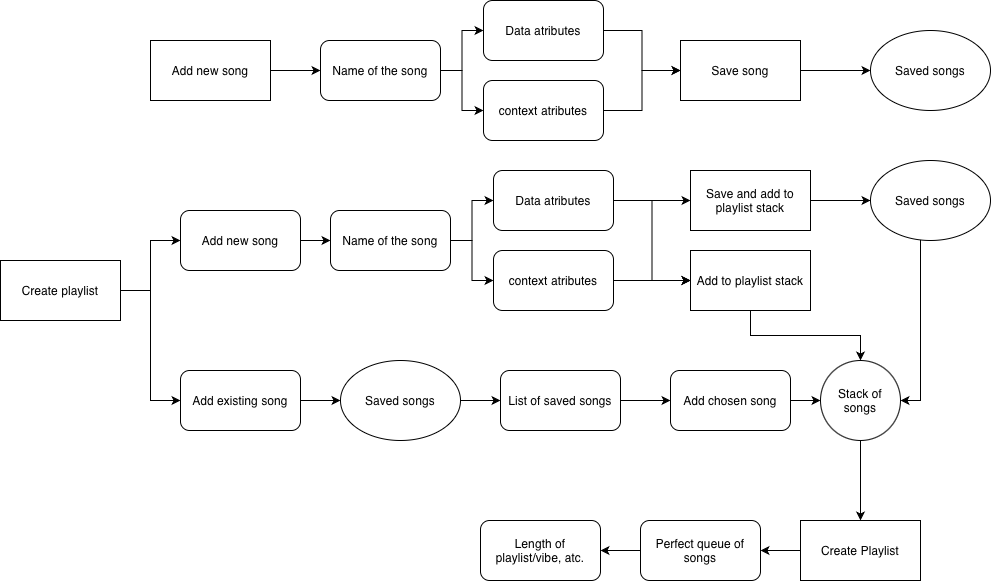

The diagram above was exported from draw.io. Its source (the exported page's mxGraphModel, read from the mxfile embedded in the PNG):
<mxGraphModel dx="2292" dy="820" grid="1" gridSize="10" guides="1" tooltips="1" connect="1" arrows="1" fold="1" page="1" pageScale="1" pageWidth="827" pageHeight="1169" math="0" shadow="0">
  <root>
    <mxCell id="0" />
    <mxCell id="1" parent="0" />
    <mxCell id="UimwMXCTF6mDiby1SjOY-15" edge="1" parent="1" source="UimwMXCTF6mDiby1SjOY-1" style="edgeStyle=orthogonalEdgeStyle;rounded=0;orthogonalLoop=1;jettySize=auto;html=1;exitX=1;exitY=0.5;exitDx=0;exitDy=0;entryX=0;entryY=0.5;entryDx=0;entryDy=0;" target="UimwMXCTF6mDiby1SjOY-13">
      <mxGeometry relative="1" as="geometry" />
    </mxCell>
    <mxCell id="UimwMXCTF6mDiby1SjOY-53" edge="1" parent="1" source="UimwMXCTF6mDiby1SjOY-1" style="edgeStyle=orthogonalEdgeStyle;rounded=0;orthogonalLoop=1;jettySize=auto;html=1;exitX=1;exitY=0.5;exitDx=0;exitDy=0;entryX=0;entryY=0.5;entryDx=0;entryDy=0;" target="UimwMXCTF6mDiby1SjOY-52">
      <mxGeometry relative="1" as="geometry" />
    </mxCell>
    <mxCell id="UimwMXCTF6mDiby1SjOY-1" parent="1" style="rounded=0;whiteSpace=wrap;html=1;" value="Create playlist" vertex="1">
      <mxGeometry height="60" width="120" x="-820" y="260" as="geometry" />
    </mxCell>
    <mxCell id="UimwMXCTF6mDiby1SjOY-81" edge="1" parent="1" source="UimwMXCTF6mDiby1SjOY-13" style="edgeStyle=orthogonalEdgeStyle;rounded=0;orthogonalLoop=1;jettySize=auto;html=1;exitX=1;exitY=0.5;exitDx=0;exitDy=0;entryX=0;entryY=0.5;entryDx=0;entryDy=0;" target="UimwMXCTF6mDiby1SjOY-80">
      <mxGeometry relative="1" as="geometry" />
    </mxCell>
    <mxCell id="UimwMXCTF6mDiby1SjOY-13" parent="1" style="rounded=1;whiteSpace=wrap;html=1;" value="Add existing song" vertex="1">
      <mxGeometry height="60" width="120" x="-640" y="370" as="geometry" />
    </mxCell>
    <mxCell id="UimwMXCTF6mDiby1SjOY-20" edge="1" parent="1" source="UimwMXCTF6mDiby1SjOY-16" style="edgeStyle=orthogonalEdgeStyle;rounded=0;orthogonalLoop=1;jettySize=auto;html=1;exitX=1;exitY=0.5;exitDx=0;exitDy=0;entryX=0;entryY=0.5;entryDx=0;entryDy=0;" target="UimwMXCTF6mDiby1SjOY-18">
      <mxGeometry relative="1" as="geometry" />
    </mxCell>
    <mxCell id="UimwMXCTF6mDiby1SjOY-51" edge="1" parent="1" source="UimwMXCTF6mDiby1SjOY-16" style="edgeStyle=orthogonalEdgeStyle;rounded=0;orthogonalLoop=1;jettySize=auto;html=1;exitX=1;exitY=0.5;exitDx=0;exitDy=0;entryX=0;entryY=0.5;entryDx=0;entryDy=0;" target="UimwMXCTF6mDiby1SjOY-19">
      <mxGeometry relative="1" as="geometry" />
    </mxCell>
    <mxCell id="UimwMXCTF6mDiby1SjOY-16" parent="1" style="rounded=1;whiteSpace=wrap;html=1;" value="Name of the song" vertex="1">
      <mxGeometry height="60" width="120" x="-500" y="40" as="geometry" />
    </mxCell>
    <mxCell id="UimwMXCTF6mDiby1SjOY-44" edge="1" parent="1" source="UimwMXCTF6mDiby1SjOY-18" style="edgeStyle=orthogonalEdgeStyle;rounded=0;orthogonalLoop=1;jettySize=auto;html=1;exitX=1;exitY=0.5;exitDx=0;exitDy=0;" target="UimwMXCTF6mDiby1SjOY-40">
      <mxGeometry relative="1" as="geometry" />
    </mxCell>
    <mxCell id="UimwMXCTF6mDiby1SjOY-18" parent="1" style="rounded=1;whiteSpace=wrap;html=1;" value="Data atributes" vertex="1">
      <mxGeometry height="60" width="120" x="-337" as="geometry" />
    </mxCell>
    <mxCell id="UimwMXCTF6mDiby1SjOY-50" edge="1" parent="1" source="UimwMXCTF6mDiby1SjOY-19" style="edgeStyle=orthogonalEdgeStyle;rounded=0;orthogonalLoop=1;jettySize=auto;html=1;exitX=1;exitY=0.5;exitDx=0;exitDy=0;entryX=0;entryY=0.5;entryDx=0;entryDy=0;" target="UimwMXCTF6mDiby1SjOY-40">
      <mxGeometry relative="1" as="geometry" />
    </mxCell>
    <mxCell id="UimwMXCTF6mDiby1SjOY-19" parent="1" style="rounded=1;whiteSpace=wrap;html=1;" value="context atributes" vertex="1">
      <mxGeometry height="60" width="120" x="-337" y="80" as="geometry" />
    </mxCell>
    <mxCell id="UimwMXCTF6mDiby1SjOY-28" edge="1" parent="1" source="UimwMXCTF6mDiby1SjOY-23" style="edgeStyle=orthogonalEdgeStyle;rounded=0;orthogonalLoop=1;jettySize=auto;html=1;exitX=0.5;exitY=1;exitDx=0;exitDy=0;entryX=0.5;entryY=0;entryDx=0;entryDy=0;" target="UimwMXCTF6mDiby1SjOY-27">
      <mxGeometry relative="1" as="geometry" />
    </mxCell>
    <mxCell id="UimwMXCTF6mDiby1SjOY-23" parent="1" style="ellipse;whiteSpace=wrap;html=1;aspect=fixed;" value="Stack of songs" vertex="1">
      <mxGeometry height="80" width="80" y="360" as="geometry" />
    </mxCell>
    <mxCell id="UimwMXCTF6mDiby1SjOY-46" edge="1" parent="1" source="UimwMXCTF6mDiby1SjOY-27" style="edgeStyle=orthogonalEdgeStyle;rounded=0;orthogonalLoop=1;jettySize=auto;html=1;exitX=0;exitY=0.5;exitDx=0;exitDy=0;entryX=1;entryY=0.5;entryDx=0;entryDy=0;" target="UimwMXCTF6mDiby1SjOY-29">
      <mxGeometry relative="1" as="geometry" />
    </mxCell>
    <mxCell id="UimwMXCTF6mDiby1SjOY-27" parent="1" style="rounded=0;whiteSpace=wrap;html=1;" value="Create Playlist" vertex="1">
      <mxGeometry height="60" width="120" x="-20" y="520" as="geometry" />
    </mxCell>
    <mxCell id="UimwMXCTF6mDiby1SjOY-47" edge="1" parent="1" source="UimwMXCTF6mDiby1SjOY-29" style="edgeStyle=orthogonalEdgeStyle;rounded=0;orthogonalLoop=1;jettySize=auto;html=1;exitX=0;exitY=0.5;exitDx=0;exitDy=0;entryX=1;entryY=0.5;entryDx=0;entryDy=0;" target="UimwMXCTF6mDiby1SjOY-31">
      <mxGeometry relative="1" as="geometry" />
    </mxCell>
    <mxCell id="UimwMXCTF6mDiby1SjOY-29" parent="1" style="rounded=1;whiteSpace=wrap;html=1;" value="Perfect queue of songs" vertex="1">
      <mxGeometry height="60" width="120" x="-180" y="520" as="geometry" />
    </mxCell>
    <mxCell id="UimwMXCTF6mDiby1SjOY-31" parent="1" style="rounded=1;whiteSpace=wrap;html=1;" value="Length of playlist/vibe, atc." vertex="1">
      <mxGeometry height="60" width="120" x="-340" y="520" as="geometry" />
    </mxCell>
    <mxCell id="UimwMXCTF6mDiby1SjOY-35" parent="1" style="ellipse;whiteSpace=wrap;html=1;" value="Saved songs" vertex="1">
      <mxGeometry height="80" width="120" x="50" y="30" as="geometry" />
    </mxCell>
    <mxCell id="UimwMXCTF6mDiby1SjOY-48" edge="1" parent="1" source="UimwMXCTF6mDiby1SjOY-36" style="edgeStyle=orthogonalEdgeStyle;rounded=0;orthogonalLoop=1;jettySize=auto;html=1;exitX=1;exitY=0.5;exitDx=0;exitDy=0;entryX=0;entryY=0.5;entryDx=0;entryDy=0;" target="UimwMXCTF6mDiby1SjOY-16">
      <mxGeometry relative="1" as="geometry" />
    </mxCell>
    <mxCell id="UimwMXCTF6mDiby1SjOY-36" parent="1" style="rounded=0;whiteSpace=wrap;html=1;" value="Add new song" vertex="1">
      <mxGeometry height="60" width="120" x="-670" y="40" as="geometry" />
    </mxCell>
    <mxCell id="UimwMXCTF6mDiby1SjOY-62" edge="1" parent="1" source="UimwMXCTF6mDiby1SjOY-40" style="edgeStyle=orthogonalEdgeStyle;rounded=0;orthogonalLoop=1;jettySize=auto;html=1;exitX=1;exitY=0.5;exitDx=0;exitDy=0;entryX=0;entryY=0.5;entryDx=0;entryDy=0;" target="UimwMXCTF6mDiby1SjOY-35">
      <mxGeometry relative="1" as="geometry" />
    </mxCell>
    <mxCell id="UimwMXCTF6mDiby1SjOY-40" parent="1" style="rounded=0;whiteSpace=wrap;html=1;" value="Save song" vertex="1">
      <mxGeometry height="60" width="120" x="-140" y="40" as="geometry" />
    </mxCell>
    <mxCell id="UimwMXCTF6mDiby1SjOY-61" edge="1" parent="1" source="UimwMXCTF6mDiby1SjOY-52" style="edgeStyle=orthogonalEdgeStyle;rounded=0;orthogonalLoop=1;jettySize=auto;html=1;exitX=1;exitY=0.5;exitDx=0;exitDy=0;entryX=0;entryY=0.5;entryDx=0;entryDy=0;" target="UimwMXCTF6mDiby1SjOY-58">
      <mxGeometry relative="1" as="geometry" />
    </mxCell>
    <mxCell id="UimwMXCTF6mDiby1SjOY-52" parent="1" style="rounded=1;whiteSpace=wrap;html=1;" value="Add new song" vertex="1">
      <mxGeometry height="60" width="120" x="-640" y="210" as="geometry" />
    </mxCell>
    <mxCell id="UimwMXCTF6mDiby1SjOY-56" edge="1" parent="1" source="UimwMXCTF6mDiby1SjOY-58" style="edgeStyle=orthogonalEdgeStyle;rounded=0;orthogonalLoop=1;jettySize=auto;html=1;exitX=1;exitY=0.5;exitDx=0;exitDy=0;entryX=0;entryY=0.5;entryDx=0;entryDy=0;" target="UimwMXCTF6mDiby1SjOY-59">
      <mxGeometry relative="1" as="geometry" />
    </mxCell>
    <mxCell id="UimwMXCTF6mDiby1SjOY-57" edge="1" parent="1" source="UimwMXCTF6mDiby1SjOY-58" style="edgeStyle=orthogonalEdgeStyle;rounded=0;orthogonalLoop=1;jettySize=auto;html=1;exitX=1;exitY=0.5;exitDx=0;exitDy=0;entryX=0;entryY=0.5;entryDx=0;entryDy=0;" target="UimwMXCTF6mDiby1SjOY-60">
      <mxGeometry relative="1" as="geometry" />
    </mxCell>
    <mxCell id="UimwMXCTF6mDiby1SjOY-58" parent="1" style="rounded=1;whiteSpace=wrap;html=1;" value="Name of the song" vertex="1">
      <mxGeometry height="60" width="120" x="-490" y="210" as="geometry" />
    </mxCell>
    <mxCell id="UimwMXCTF6mDiby1SjOY-68" edge="1" parent="1" source="UimwMXCTF6mDiby1SjOY-59" style="edgeStyle=orthogonalEdgeStyle;rounded=0;orthogonalLoop=1;jettySize=auto;html=1;exitX=1;exitY=0.5;exitDx=0;exitDy=0;entryX=0;entryY=0.5;entryDx=0;entryDy=0;" target="UimwMXCTF6mDiby1SjOY-67">
      <mxGeometry relative="1" as="geometry" />
    </mxCell>
    <mxCell id="UimwMXCTF6mDiby1SjOY-71" edge="1" parent="1" source="UimwMXCTF6mDiby1SjOY-59" style="edgeStyle=orthogonalEdgeStyle;rounded=0;orthogonalLoop=1;jettySize=auto;html=1;exitX=1;exitY=0.5;exitDx=0;exitDy=0;entryX=0;entryY=0.5;entryDx=0;entryDy=0;" target="UimwMXCTF6mDiby1SjOY-70">
      <mxGeometry relative="1" as="geometry" />
    </mxCell>
    <mxCell id="UimwMXCTF6mDiby1SjOY-59" parent="1" style="rounded=1;whiteSpace=wrap;html=1;" value="Data atributes" vertex="1">
      <mxGeometry height="60" width="120" x="-327" y="170" as="geometry" />
    </mxCell>
    <mxCell id="UimwMXCTF6mDiby1SjOY-69" edge="1" parent="1" source="UimwMXCTF6mDiby1SjOY-60" style="edgeStyle=orthogonalEdgeStyle;rounded=0;orthogonalLoop=1;jettySize=auto;html=1;exitX=1;exitY=0.5;exitDx=0;exitDy=0;entryX=0;entryY=0.5;entryDx=0;entryDy=0;" target="UimwMXCTF6mDiby1SjOY-67">
      <mxGeometry relative="1" as="geometry" />
    </mxCell>
    <mxCell id="UimwMXCTF6mDiby1SjOY-72" edge="1" parent="1" source="UimwMXCTF6mDiby1SjOY-60" style="edgeStyle=orthogonalEdgeStyle;rounded=0;orthogonalLoop=1;jettySize=auto;html=1;exitX=1;exitY=0.5;exitDx=0;exitDy=0;">
      <mxGeometry relative="1" as="geometry">
        <mxPoint x="-130" y="280" as="targetPoint" />
      </mxGeometry>
    </mxCell>
    <mxCell id="UimwMXCTF6mDiby1SjOY-60" parent="1" style="rounded=1;whiteSpace=wrap;html=1;" value="context atributes" vertex="1">
      <mxGeometry height="60" width="120" x="-327" y="250" as="geometry" />
    </mxCell>
    <mxCell id="UimwMXCTF6mDiby1SjOY-76" edge="1" parent="1" source="UimwMXCTF6mDiby1SjOY-67" style="edgeStyle=orthogonalEdgeStyle;rounded=0;orthogonalLoop=1;jettySize=auto;html=1;exitX=0.5;exitY=1;exitDx=0;exitDy=0;entryX=0.5;entryY=0;entryDx=0;entryDy=0;" target="UimwMXCTF6mDiby1SjOY-23">
      <mxGeometry relative="1" as="geometry" />
    </mxCell>
    <mxCell id="UimwMXCTF6mDiby1SjOY-67" parent="1" style="rounded=0;whiteSpace=wrap;html=1;" value="Add to playlist stack" vertex="1">
      <mxGeometry height="60" width="120" x="-130" y="250" as="geometry" />
    </mxCell>
    <mxCell id="UimwMXCTF6mDiby1SjOY-77" edge="1" parent="1" source="UimwMXCTF6mDiby1SjOY-70" style="edgeStyle=orthogonalEdgeStyle;rounded=0;orthogonalLoop=1;jettySize=auto;html=1;exitX=1;exitY=0.5;exitDx=0;exitDy=0;entryX=0;entryY=0.5;entryDx=0;entryDy=0;" target="UimwMXCTF6mDiby1SjOY-74">
      <mxGeometry relative="1" as="geometry" />
    </mxCell>
    <mxCell id="UimwMXCTF6mDiby1SjOY-78" edge="1" parent="1" source="UimwMXCTF6mDiby1SjOY-70" style="edgeStyle=orthogonalEdgeStyle;rounded=0;orthogonalLoop=1;jettySize=auto;html=1;exitX=1;exitY=0.5;exitDx=0;exitDy=0;entryX=1;entryY=0.5;entryDx=0;entryDy=0;" target="UimwMXCTF6mDiby1SjOY-23">
      <mxGeometry relative="1" as="geometry" />
    </mxCell>
    <mxCell id="UimwMXCTF6mDiby1SjOY-70" parent="1" style="rounded=0;whiteSpace=wrap;html=1;" value="Save and add to playlist stack" vertex="1">
      <mxGeometry height="60" width="120" x="-130" y="170" as="geometry" />
    </mxCell>
    <mxCell id="UimwMXCTF6mDiby1SjOY-74" parent="1" style="ellipse;whiteSpace=wrap;html=1;" value="Saved songs" vertex="1">
      <mxGeometry height="80" width="120" x="50" y="160" as="geometry" />
    </mxCell>
    <mxCell id="UimwMXCTF6mDiby1SjOY-84" edge="1" parent="1" source="UimwMXCTF6mDiby1SjOY-80" style="edgeStyle=orthogonalEdgeStyle;rounded=0;orthogonalLoop=1;jettySize=auto;html=1;exitX=1;exitY=0.5;exitDx=0;exitDy=0;entryX=0;entryY=0.5;entryDx=0;entryDy=0;" target="UimwMXCTF6mDiby1SjOY-83">
      <mxGeometry relative="1" as="geometry" />
    </mxCell>
    <mxCell id="UimwMXCTF6mDiby1SjOY-80" parent="1" style="ellipse;whiteSpace=wrap;html=1;" value="Saved songs" vertex="1">
      <mxGeometry height="80" width="120" x="-480" y="360" as="geometry" />
    </mxCell>
    <mxCell id="UimwMXCTF6mDiby1SjOY-86" edge="1" parent="1" source="UimwMXCTF6mDiby1SjOY-83" style="edgeStyle=orthogonalEdgeStyle;rounded=0;orthogonalLoop=1;jettySize=auto;html=1;exitX=1;exitY=0.5;exitDx=0;exitDy=0;entryX=0;entryY=0.5;entryDx=0;entryDy=0;" target="UimwMXCTF6mDiby1SjOY-85">
      <mxGeometry relative="1" as="geometry" />
    </mxCell>
    <mxCell id="UimwMXCTF6mDiby1SjOY-83" parent="1" style="rounded=1;whiteSpace=wrap;html=1;" value="List of saved songs" vertex="1">
      <mxGeometry height="60" width="120" x="-320" y="370" as="geometry" />
    </mxCell>
    <mxCell id="UimwMXCTF6mDiby1SjOY-87" edge="1" parent="1" source="UimwMXCTF6mDiby1SjOY-85" style="edgeStyle=orthogonalEdgeStyle;rounded=0;orthogonalLoop=1;jettySize=auto;html=1;exitX=1;exitY=0.5;exitDx=0;exitDy=0;entryX=0;entryY=0.5;entryDx=0;entryDy=0;" target="UimwMXCTF6mDiby1SjOY-23">
      <mxGeometry relative="1" as="geometry" />
    </mxCell>
    <mxCell id="UimwMXCTF6mDiby1SjOY-85" parent="1" style="rounded=1;whiteSpace=wrap;html=1;" value="Add chosen song" vertex="1">
      <mxGeometry height="60" width="120" x="-150" y="370" as="geometry" />
    </mxCell>
  </root>
</mxGraphModel>